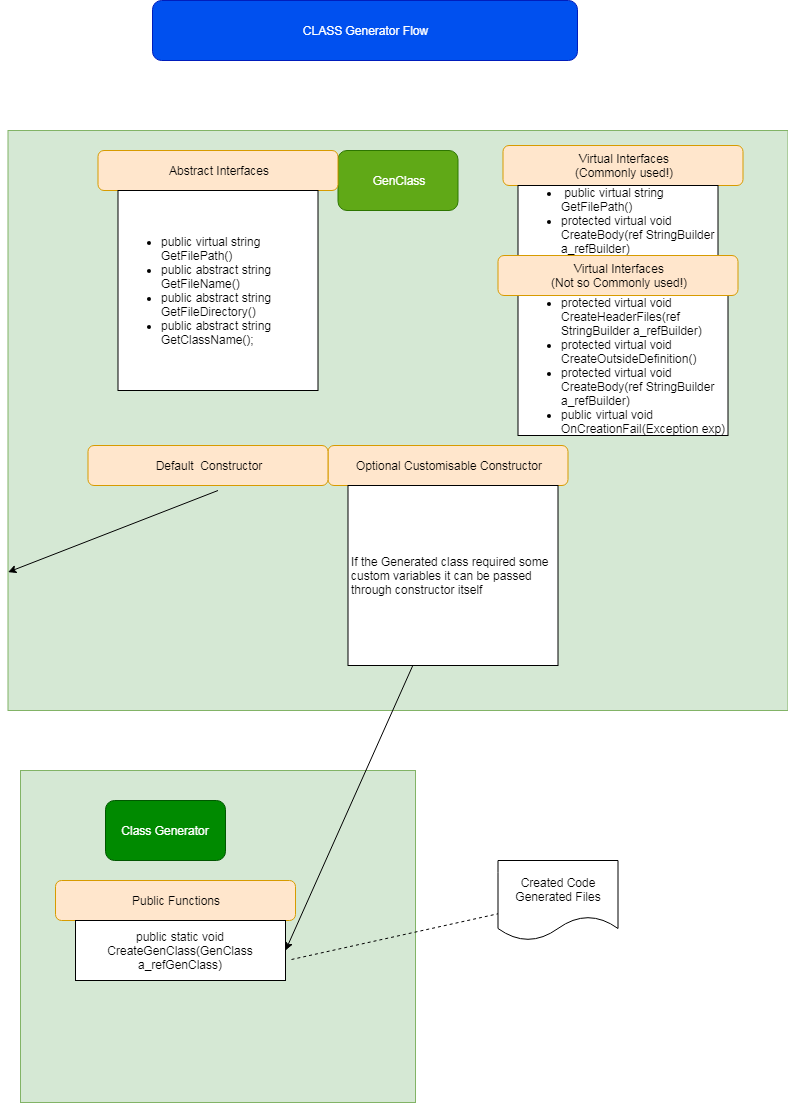

The diagram above was exported from draw.io. Its source (the exported page's mxGraphModel, read from the mxfile embedded in the PNG):
<mxGraphModel dx="1394" dy="796" grid="1" gridSize="10" guides="1" tooltips="1" connect="1" arrows="1" fold="1" page="1" pageScale="1" pageWidth="850" pageHeight="1100" math="0" shadow="0">
  <root>
    <mxCell id="0" />
    <mxCell id="1" parent="0" />
    <mxCell id="0s3TFMobprqRAiFTANQ4-25" value="" style="whiteSpace=wrap;html=1;fillColor=#d5e8d4;strokeColor=#82b366;" vertex="1" parent="1">
      <mxGeometry x="80" y="780" width="395" height="332" as="geometry" />
    </mxCell>
    <mxCell id="0s3TFMobprqRAiFTANQ4-24" value="" style="whiteSpace=wrap;html=1;fillColor=#d5e8d4;strokeColor=#82b366;" vertex="1" parent="1">
      <mxGeometry x="67.5" y="140" width="780" height="580" as="geometry" />
    </mxCell>
    <mxCell id="C5GqDxUVu-S3A9ivnyST-1" value="GenClass" style="rounded=1;whiteSpace=wrap;html=1;fillColor=#60a917;strokeColor=#2D7600;fontColor=#ffffff;" parent="1" vertex="1">
      <mxGeometry x="397.5" y="160" width="120" height="60" as="geometry" />
    </mxCell>
    <mxCell id="C5GqDxUVu-S3A9ivnyST-2" value="Abstract Interfaces" style="rounded=1;whiteSpace=wrap;html=1;fillColor=#ffe6cc;strokeColor=#d79b00;" parent="1" vertex="1">
      <mxGeometry x="157.5" y="160" width="240" height="40" as="geometry" />
    </mxCell>
    <mxCell id="bW9JAKnIRmzc-F8Xnc4H-1" value="&lt;ul&gt;&lt;li&gt;public virtual string GetFilePath()&lt;br&gt;&lt;/li&gt;&lt;li&gt;public abstract string GetFileName()&lt;br&gt;&lt;/li&gt;&lt;li&gt;public abstract string GetFileDirectory()&lt;br&gt;&lt;/li&gt;&lt;li&gt;public abstract string GetClassName();&lt;br&gt;&lt;/li&gt;&lt;/ul&gt;" style="whiteSpace=wrap;html=1;aspect=fixed;align=left;" parent="1" vertex="1">
      <mxGeometry x="177.5" y="200" width="200" height="200" as="geometry" />
    </mxCell>
    <mxCell id="0s3TFMobprqRAiFTANQ4-1" value="Virtual Interfaces&lt;br&gt;(Commonly used!)&lt;br&gt;" style="rounded=1;whiteSpace=wrap;html=1;fillColor=#ffe6cc;strokeColor=#d79b00;" vertex="1" parent="1">
      <mxGeometry x="562.5" y="155" width="240" height="40" as="geometry" />
    </mxCell>
    <mxCell id="0s3TFMobprqRAiFTANQ4-2" value="&lt;ul&gt;&lt;li&gt;&amp;nbsp;public virtual string GetFilePath()&lt;br&gt;&lt;/li&gt;&lt;li&gt;protected virtual void CreateBody(ref StringBuilder a_refBuilder)&lt;/li&gt;&lt;/ul&gt;" style="whiteSpace=wrap;html=1;align=left;" vertex="1" parent="1">
      <mxGeometry x="577.5" y="195" width="200" height="70" as="geometry" />
    </mxCell>
    <mxCell id="0s3TFMobprqRAiFTANQ4-3" value="&lt;ul&gt;&lt;li&gt;protected virtual void CreateHeaderFiles(ref StringBuilder a_refBuilder)&lt;br&gt;&lt;/li&gt;&lt;li&gt;protected virtual void CreateOutsideDefinition()&lt;br&gt;&lt;/li&gt;&lt;li&gt;protected virtual void CreateBody(ref StringBuilder a_refBuilder)&lt;br&gt;&lt;/li&gt;&lt;li&gt;public virtual void OnCreationFail(Exception exp)&lt;br&gt;&lt;/li&gt;&lt;/ul&gt;" style="whiteSpace=wrap;html=1;align=left;" vertex="1" parent="1">
      <mxGeometry x="577.5" y="305" width="210" height="140" as="geometry" />
    </mxCell>
    <mxCell id="0s3TFMobprqRAiFTANQ4-5" value="Optional Customisable Constructor" style="rounded=1;whiteSpace=wrap;html=1;fillColor=#ffe6cc;strokeColor=#d79b00;" vertex="1" parent="1">
      <mxGeometry x="387.5" y="455" width="240" height="40" as="geometry" />
    </mxCell>
    <mxCell id="0s3TFMobprqRAiFTANQ4-6" value="If the Generated class required some custom variables it can be passed through constructor itself" style="whiteSpace=wrap;html=1;align=left;" vertex="1" parent="1">
      <mxGeometry x="407.5" y="495" width="210" height="180" as="geometry" />
    </mxCell>
    <mxCell id="0s3TFMobprqRAiFTANQ4-7" value="Virtual Interfaces&lt;br&gt;(Not so Commonly used!)&lt;br&gt;" style="rounded=1;whiteSpace=wrap;html=1;fillColor=#ffe6cc;strokeColor=#d79b00;" vertex="1" parent="1">
      <mxGeometry x="557.5" y="265" width="240" height="40" as="geometry" />
    </mxCell>
    <mxCell id="0s3TFMobprqRAiFTANQ4-9" value="Default&amp;nbsp; Constructor" style="rounded=1;whiteSpace=wrap;html=1;fillColor=#ffe6cc;strokeColor=#d79b00;" vertex="1" parent="1">
      <mxGeometry x="147.5" y="455" width="240" height="40" as="geometry" />
    </mxCell>
    <mxCell id="0s3TFMobprqRAiFTANQ4-12" value="Class Generator" style="rounded=1;whiteSpace=wrap;html=1;fillColor=#008a00;strokeColor=#005700;fontColor=#ffffff;" vertex="1" parent="1">
      <mxGeometry x="165" y="810" width="120" height="60" as="geometry" />
    </mxCell>
    <mxCell id="0s3TFMobprqRAiFTANQ4-15" value="Public Functions" style="rounded=1;whiteSpace=wrap;html=1;fillColor=#ffe6cc;strokeColor=#d79b00;" vertex="1" parent="1">
      <mxGeometry x="115" y="890" width="240" height="40" as="geometry" />
    </mxCell>
    <mxCell id="0s3TFMobprqRAiFTANQ4-16" value="public static void CreateGenClass(GenClass a_refGenClass)" style="whiteSpace=wrap;html=1;align=center;" vertex="1" parent="1">
      <mxGeometry x="135" y="930" width="210" height="60" as="geometry" />
    </mxCell>
    <mxCell id="0s3TFMobprqRAiFTANQ4-20" value="" style="endArrow=classic;html=1;entryX=1;entryY=0.5;entryDx=0;entryDy=0;exitX=0.5;exitY=1;exitDx=0;exitDy=0;" edge="1" parent="1" source="0s3TFMobprqRAiFTANQ4-6" target="0s3TFMobprqRAiFTANQ4-16">
      <mxGeometry width="50" height="50" relative="1" as="geometry">
        <mxPoint x="316.5206185567008" y="710" as="sourcePoint" />
        <mxPoint x="473.5" y="750" as="targetPoint" />
      </mxGeometry>
    </mxCell>
    <mxCell id="0s3TFMobprqRAiFTANQ4-22" value="" style="endArrow=classic;html=1;" edge="1" parent="1" target="0s3TFMobprqRAiFTANQ4-24">
      <mxGeometry width="50" height="50" relative="1" as="geometry">
        <mxPoint x="277.5" y="500" as="sourcePoint" />
        <mxPoint x="447.5" y="760" as="targetPoint" />
      </mxGeometry>
    </mxCell>
    <mxCell id="0s3TFMobprqRAiFTANQ4-26" value="Created Code Generated Files" style="shape=document;whiteSpace=wrap;html=1;boundedLbl=1;" vertex="1" parent="1">
      <mxGeometry x="557.5" y="870" width="120" height="80" as="geometry" />
    </mxCell>
    <mxCell id="0s3TFMobprqRAiFTANQ4-28" value="" style="endArrow=none;dashed=1;html=1;exitX=1.029;exitY=0.65;exitDx=0;exitDy=0;exitPerimeter=0;" edge="1" parent="1" source="0s3TFMobprqRAiFTANQ4-16" target="0s3TFMobprqRAiFTANQ4-26">
      <mxGeometry width="50" height="50" relative="1" as="geometry">
        <mxPoint x="425" y="1010" as="sourcePoint" />
        <mxPoint x="667.5" y="1030" as="targetPoint" />
      </mxGeometry>
    </mxCell>
    <mxCell id="0s3TFMobprqRAiFTANQ4-29" value="CLASS Generator Flow" style="rounded=1;whiteSpace=wrap;html=1;fillColor=#0050ef;strokeColor=#001DBC;fontColor=#ffffff;" vertex="1" parent="1">
      <mxGeometry x="212" y="10" width="425" height="60" as="geometry" />
    </mxCell>
  </root>
</mxGraphModel>